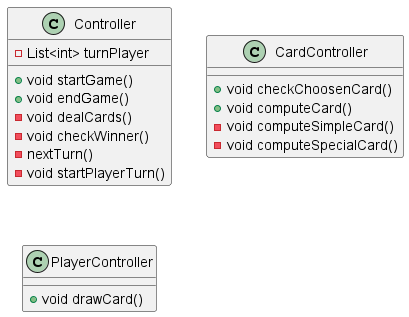

The diagram above was rendered by PlantUML. Its source (embedded in the PNG):
@startuml gameLoop

class Controller {
    - List<int> turnPlayer
    + void startGame()
    + void endGame()
    - void dealCards()
    - void checkWinner()
    - nextTurn()
    - void startPlayerTurn()
}


class CardController{
    + void checkChoosenCard()
    + void computeCard()
    - void computeSimpleCard()
    - void computeSpecialCard()
}

class PlayerController{
    + void drawCard()
}


'Start_game -> Deal_cards
'Deal_cards -> Next_turn
'
'
'Next_turn -> StartPlayerTurn
'StartPlayerTurn -> Check_choosen_card
'StartPlayerTurn -> Draw_card
'
'Draw_card -> Next_turn
'Check_choosen_card -> StartPlayerTurn : Not Valid
'Check_choosen_card -> ComputeCard : Valid
'
'ComputeCard -> Check_winner
'Check_winner -> End_game : True
'Check_winner -> Next_turn : False






@enduml